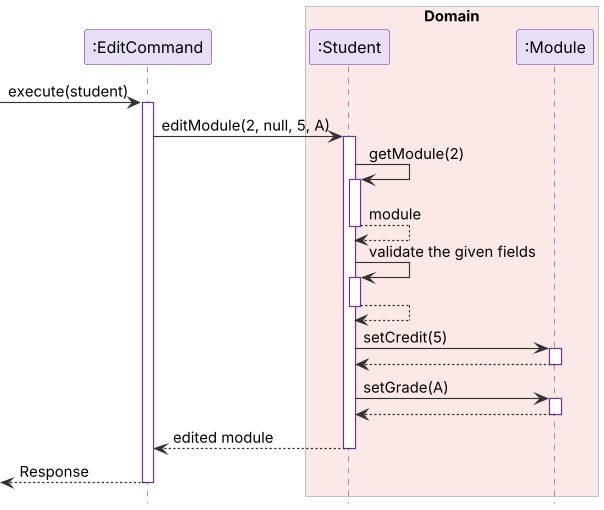

The diagram above was rendered by PlantUML. Its source (embedded in the PNG):
@startuml
!include style.puml

participant ":EditCommand" as E
box "Domain" #FBE9E7
    participant ":Student" as S
    participant ":Module" as M
end box

[-> E ++ : execute(student)
E -> S ++ : editModule(2, null, 5, A)
S -> S ++ : getModule(2)
S --> S -- : module
S -> S ++ : validate the given fields
S --> S --
S -> M ++ : setCredit(5)
M --> S --
S -> M ++ : setGrade(A)
M --> S --
S --> E -- : edited module
[<-- E -- : Response
@enduml